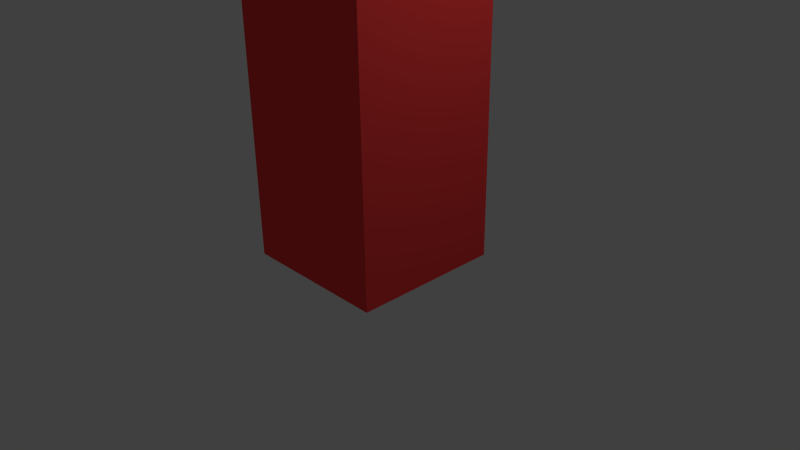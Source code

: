 # Source: anim_test.bone.blend  (saved by Blender 2.74.0; exported with 4.5.12 LTS)
import bpy
from mathutils import Matrix  # noqa: F401  (used for matrix-valued properties, if any)

bpy.ops.wm.read_factory_settings(use_empty=True)
scene = bpy.context.scene
scene.name = 'Scene'

# ---- collections
col_collection_1 = bpy.data.collections.new('Collection 1'); scene.collection.children.link(col_collection_1)

# ---- materials (node trees are filled in below, after node groups)
mat_base = bpy.data.materials.new('Base')
mat_base.alpha_threshold = 0.0
mat_base.use_transparent_shadow = False
mat_base.diffuse_color = (1.0, 0.05781, 0.05781, 1.0)
mat_base.roughness = 0.5
mat_mid = bpy.data.materials.new('Mid')
mat_mid.alpha_threshold = 0.0
mat_mid.use_transparent_shadow = False
mat_mid.diffuse_color = (0.1475, 0.8, 0.1787, 1.0)
mat_mid.roughness = 0.5
mat_top = bpy.data.materials.new('Top')
mat_top.alpha_threshold = 0.0
mat_top.use_transparent_shadow = False
mat_top.diffuse_color = (0.235, 0.1657, 0.8, 1.0)
mat_top.roughness = 0.5

# ---- material node trees

# ---- world
world_world = bpy.data.worlds.new('World'); scene.world = world_world
world_world.color = (0.05088, 0.05088, 0.05088)
world_world.use_sun_shadow = False
world_world.sun_shadow_jitter_overblur = 0.0
world_world.cycles.sampling_method = 'MANUAL'
world_world.cycles.sample_map_resolution = 256

# ---- cameras
cam_camera = bpy.data.cameras.new('Camera')
cam_camera.clip_end = 100.0
cam_camera.lens = 35.0
cam_camera.sensor_width = 32.0
cam_camera.sensor_height = 18.0
cam_camera.ortho_scale = 7.314
cam_camera.dof.focus_distance = 0.0
cam_camera.dof.aperture_fstop = 128.0

# ---- lights
light_lamp = bpy.data.lights.new('Lamp', 'POINT')
light_lamp.transmission_factor = 0.0
light_lamp.cutoff_distance = 30.0
light_lamp.energy = 100.0
light_lamp.shadow_buffer_clip_start = 1.001
light_lamp.shadow_soft_size = 0.1
light_lamp.shadow_maximum_resolution = 0.006
light_lamp.use_absolute_resolution = True
light_lamp.cycles.use_multiple_importance_sampling = False

# ---- meshes
me_cube_001 = bpy.data.meshes.new('Cube.001')
me_cube_001.from_pydata([(-1.0, -1.0, -1.0), (-1.0, -1.0, 1.0), (-1.0, 1.0, -1.0), (-1.0, 1.0, 1.0), (1.0, -1.0, -1.0), (1.0, -1.0, 1.0), (1.0, 1.0, -1.0), (1.0, 1.0, 1.0), (-0.6831, -0.6831, 1.015), (-0.6831, -0.6831, 2.381), (-0.6831, 0.6831, 1.015), (-0.6831, 0.6831, 2.381), (0.6831, -0.6831, 1.015), (0.6831, -0.6831, 2.381), (0.6831, 0.6831, 1.015), (0.6831, 0.6831, 2.381), (-0.3932, -0.3932, 2.387), (-0.3932, -0.3932, 4.046), (-0.3932, 0.3932, 2.387), (-0.3932, 0.3932, 4.046), (0.3932, -0.3932, 2.387), (0.3932, -0.3932, 4.046), (0.3932, 0.3932, 2.387), (0.3932, 0.3932, 4.046)], [], [(1, 3, 2, 0), (3, 7, 6, 2), (7, 5, 4, 6), (5, 1, 0, 4), (0, 2, 6, 4), (5, 7, 3, 1), (9, 11, 10, 8), (11, 15, 14, 10), (15, 13, 12, 14), (13, 9, 8, 12), (8, 10, 14, 12), (13, 15, 11, 9), (17, 19, 18, 16), (19, 23, 22, 18), (23, 21, 20, 22), (21, 17, 16, 20), (16, 18, 22, 20), (21, 23, 19, 17)])
me_cube_001.polygons.foreach_set('material_index', [0, 0, 0, 0, 0, 0, 1, 1, 1, 1, 1, 1, 2, 2, 2, 2, 2, 2])
me_cube_001.materials.append(mat_base)
me_cube_001.materials.append(mat_mid)
me_cube_001.materials.append(mat_top)
me_cube_001.use_remesh_preserve_volume = False
me_cube_001.use_remesh_preserve_attributes = False
me_cube_001.use_mirror_vertex_groups = False
me_cube_001.update()
arm_armature = bpy.data.armatures.new('Armature')  # bones are not reproduced

# ---- objects
ob_armature = bpy.data.objects.new('Armature', arm_armature)
ob_testthing = bpy.data.objects.new('TestThing', me_cube_001)
ob_lamp = bpy.data.objects.new('Lamp', light_lamp)
ob_camera = bpy.data.objects.new('Camera', cam_camera)

# ---- transforms, parenting, visibility, modifiers, constraints
ob_armature.location = (0.0, 0.0, 0.0)
ob_armature.lineart.crease_threshold = 0.0
ob_testthing.location = (0.0, 0.0, 2.0)
ob_testthing.scale = (1.0, 1.0, 2.0)
ob_testthing.lineart.crease_threshold = 0.0
ob_lamp.location = (4.076, 1.005, 5.904)
ob_lamp.rotation_euler = (0.6503, 0.05522, 1.866)
ob_lamp.lock_rotations_4d = False
ob_lamp.empty_display_type = 'ARROWS'
ob_lamp.color = (0.0, 0.0, 0.0, 0.0)
ob_lamp.lineart.crease_threshold = 0.0
ob_camera.location = (7.481, -6.508, 5.344)
ob_camera.rotation_euler = (1.109, 0.01082, 0.8149)
ob_camera.lock_rotations_4d = False
ob_camera.empty_display_type = 'ARROWS'
ob_camera.color = (0.0, 0.0, 0.0, 0.0)
ob_camera.display_type = 'WIRE'
ob_camera.lineart.crease_threshold = 0.0

# ---- collection membership
col_collection_1.objects.link(ob_armature)
col_collection_1.objects.link(ob_testthing)
col_collection_1.objects.link(ob_lamp)
col_collection_1.objects.link(ob_camera)

# ---- scene / render settings (as saved in the file)
scene.camera = ob_camera
scene.frame_start = 1; scene.frame_end = 250; scene.frame_set(1)
scene.render.engine = 'BLENDER_EEVEE_NEXT'
scene.render.resolution_percentage = 50
scene.render.dither_intensity = 0.0
scene.cycles.use_denoising = False
scene.cycles.samples = 10
scene.cycles.sampling_pattern = 'TABULATED_SOBOL'
scene.cycles.light_sampling_threshold = 0.0
scene.cycles.use_adaptive_sampling = False
scene.cycles.use_light_tree = False
scene.cycles.blur_glossy = 0.0
scene.cycles.pixel_filter_type = 'GAUSSIAN'
scene.cycles.sample_clamp_indirect = 0.0
scene.view_settings.view_transform = 'Standard'
bpy.context.view_layer.update()
